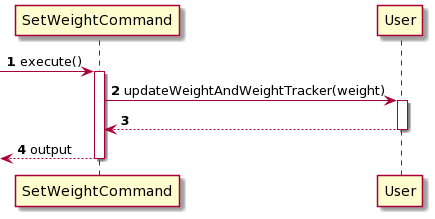

The diagram above was rendered by PlantUML. Its source (embedded in the PNG):
@startuml
autonumber
participant SetWeightCommand as setweightcommand
participant User as user

-> setweightcommand: execute()
activate setweightcommand
setweightcommand -> user: updateWeightAndWeightTracker(weight)
activate user
user --> setweightcommand
deactivate user
<--setweightcommand: output
deactivate setweightcommand
@enduml